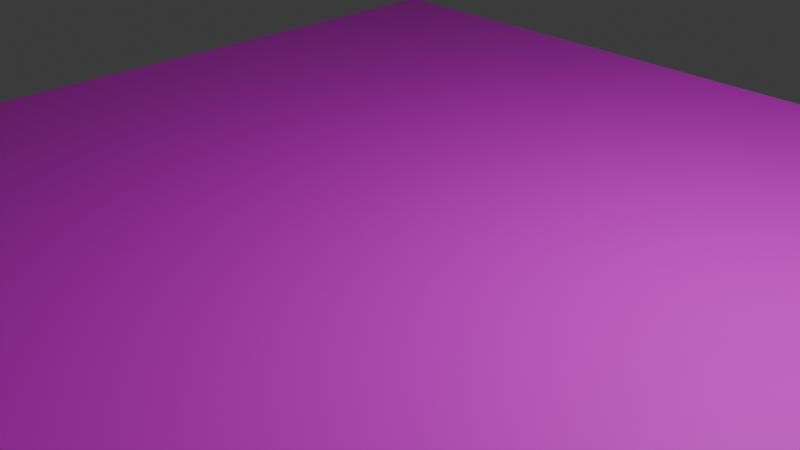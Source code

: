 # Source: floor.blend  (saved by Blender 4.1.24; exported with 4.5.12 LTS)
import bpy
from mathutils import Matrix  # noqa: F401  (used for matrix-valued properties, if any)

bpy.ops.wm.read_factory_settings(use_empty=True)
scene = bpy.context.scene
scene.name = 'Scene'

# ---- collections
col_collection = bpy.data.collections.new('Collection'); scene.collection.children.link(col_collection)

# ---- images (referenced by path relative to the original .blend; pixels are not part of the script)
import os
ASSET_DIR = os.environ.get("B2B_ASSET_DIR", "")  # directory of the original .blend (textures are referenced by path, not embedded)
HERE = os.path.dirname(os.path.abspath(__file__))  # packed textures are extracted next to this script under _unpacked/

def load_image(name, relpath, width, height, colorspace="sRGB"):
    """Load a texture the original file referenced (path relative to the .blend, or extracted next to this script)."""
    p = next((c for c in (os.path.join(HERE, relpath), os.path.join(ASSET_DIR, relpath)) if relpath and os.path.exists(c)), "")
    if p:
        img = bpy.data.images.load(p, check_existing=True)
        img.name = name
    else:  # same state as the original file: an image datablock whose file is absent (Cycles renders it pink)
        img = bpy.data.images.new(name, width, height)
        img.source = "FILE"
        img.filepath = "//" + (relpath or name)
    img.colorspace_settings.name = colorspace
    return img
img_floor_t_png = load_image('floor_t.png', 'floor_t.png', 1024, 1024, 'sRGB')

# ---- materials (node trees are filled in below, after node groups)
mat_material_001 = bpy.data.materials.new('Material.001')
mat_material_001.use_transparent_shadow = False

# ---- material node trees
mat_material_001.use_nodes = True; mat_material_001.node_tree.nodes.clear()
_N = mat_material_001.node_tree.nodes; _L = mat_material_001.node_tree.links
n0 = _N.new('ShaderNodeBsdfPrincipled'); n0.name = 'Principled BSDF'; n0.location = (10, 300)
n1 = _N.new('ShaderNodeOutputMaterial'); n1.name = 'Material Output'; n1.location = (300, 300)
n2 = _N.new('ShaderNodeTexImage'); n2.name = 'Image Texture'; n2.location = (-280, 271)
n2.image = img_floor_t_png
_L.new(n0.outputs[0], n1.inputs[0])
_L.new(n2.outputs[0], n0.inputs[0])
n1.is_active_output = True

# ---- world
world_world = bpy.data.worlds.new('World'); scene.world = world_world
world_world.use_nodes = True; world_world.node_tree.nodes.clear()
_N = world_world.node_tree.nodes; _L = world_world.node_tree.links
n0 = _N.new('ShaderNodeOutputWorld'); n0.name = 'World Output'; n0.location = (300, 300)
n1 = _N.new('ShaderNodeBackground'); n1.name = 'Background'; n1.location = (10, 300)
n1.inputs[0].default_value = (0.05088, 0.05088, 0.05088, 1.0)
_L.new(n1.outputs[0], n0.inputs[0])
n0.is_active_output = True
world_world.color = (0.05088, 0.05088, 0.05088)
world_world.use_sun_shadow = False
world_world.sun_shadow_jitter_overblur = 0.0

# ---- cameras
cam_camera = bpy.data.cameras.new('Camera')
cam_camera.clip_end = 100.0
cam_camera.ortho_scale = 7.314

# ---- lights
light_light = bpy.data.lights.new('Light', 'POINT')
light_light.transmission_factor = 0.0
light_light.energy = 1000.0
light_light.shadow_soft_size = 0.1
light_light.shadow_maximum_resolution = 0.006
light_light.use_absolute_resolution = True

# ---- meshes
me_cube = bpy.data.meshes.new('Cube')
me_cube.from_pydata([(6.011, 6.011, 0.0), (6.011, -6.011, 0.0), (-6.011, 6.011, 0.0), (-6.011, -6.011, 0.0)], [], [(0, 2, 3, 1)])
_uv = me_cube.uv_layers.new(name='UVMap')
_uv.uv.foreach_set('vector', [0.625, 0.5, 0.875, 0.5, 0.875, 0.75, 0.625, 0.75])
me_cube.materials.append(mat_material_001)
me_cube.use_mirror_vertex_groups = False
me_cube.update()

# ---- objects
ob_cube = bpy.data.objects.new('Cube', me_cube)
ob_light = bpy.data.objects.new('Light', light_light)
ob_camera = bpy.data.objects.new('Camera', cam_camera)

# ---- transforms, parenting, visibility, modifiers, constraints
ob_cube.location = (0.0, 0.0, 0.0)
ob_cube.lock_rotations_4d = False
ob_cube.empty_display_type = 'ARROWS'
ob_cube.lineart.crease_threshold = 0.0
ob_light.location = (4.076, 1.005, 5.904)
ob_light.rotation_euler = (0.6503, 0.05522, 1.866)
ob_light.lock_rotations_4d = False
ob_light.empty_display_type = 'ARROWS'
ob_light.color = (0.0, 0.0, 0.0, 0.0)
ob_light.lineart.crease_threshold = 0.0
ob_camera.location = (7.359, -6.926, 4.958)
ob_camera.rotation_euler = (1.109, 0.0, 0.8149)
ob_camera.lock_rotations_4d = False
ob_camera.empty_display_type = 'ARROWS'
ob_camera.color = (0.0, 0.0, 0.0, 0.0)
ob_camera.display_type = 'WIRE'
ob_camera.lineart.crease_threshold = 0.0

# ---- collection membership
col_collection.objects.link(ob_cube)
col_collection.objects.link(ob_light)
col_collection.objects.link(ob_camera)

# ---- scene / render settings (as saved in the file)
scene.camera = ob_camera
scene.frame_start = 1; scene.frame_end = 250; scene.frame_set(1)
scene.render.engine = 'BLENDER_EEVEE_NEXT'
scene.cycles.sampling_pattern = 'TABULATED_SOBOL'
scene.eevee.ray_tracing_options.trace_max_roughness = 0.0
bpy.context.view_layer.update()
